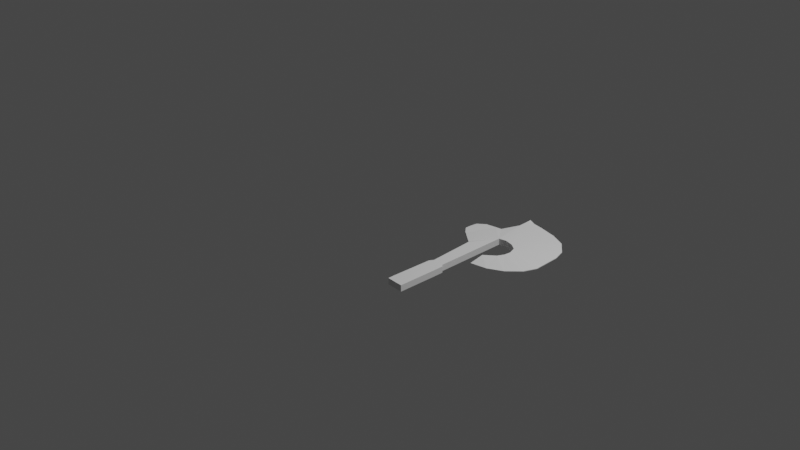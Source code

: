 # Source: Axe.blend  (saved by Blender 3.0.42; exported with 4.5.12 LTS)
import bpy
from mathutils import Matrix  # noqa: F401  (used for matrix-valued properties, if any)

bpy.ops.wm.read_factory_settings(use_empty=True)
scene = bpy.context.scene
scene.name = 'Scene'

# ---- collections
col_collection = bpy.data.collections.new('Collection'); scene.collection.children.link(col_collection)

# ---- world
world_world = bpy.data.worlds.new('World'); scene.world = world_world
world_world.use_nodes = True; world_world.node_tree.nodes.clear()
_N = world_world.node_tree.nodes; _L = world_world.node_tree.links
n0 = _N.new('ShaderNodeOutputWorld'); n0.name = 'World Output'; n0.location = (300, 300)
n1 = _N.new('ShaderNodeBackground'); n1.name = 'Background'; n1.location = (10, 300)
n1.inputs[0].default_value = (0.05088, 0.05088, 0.05088, 1.0)
_L.new(n1.outputs[0], n0.inputs[0])
n0.is_active_output = True
world_world.color = (0.05088, 0.05088, 0.05088)
world_world.use_sun_shadow = False
world_world.sun_shadow_jitter_overblur = 0.0

# ---- cameras
cam_camera = bpy.data.cameras.new('Camera')
cam_camera.clip_end = 100.0
cam_camera.ortho_scale = 7.314

# ---- lights
light_light = bpy.data.lights.new('Light', 'POINT')
light_light.transmission_factor = 0.0
light_light.energy = 1000.0
light_light.shadow_soft_size = 0.1
light_light.shadow_maximum_resolution = 0.006
light_light.use_absolute_resolution = True

# ---- meshes
me_plane = bpy.data.meshes.new('Plane')
me_plane.from_pydata([(1.012, -1.0, 0.0), (1.089, -1.003, 0.0), (1.092, -0.7723, 0.0), (1.095, -0.6014, 0.0), (1.095, -0.4842, 0.0), (1.073, -0.4653, 0.0), (1.076, 0.3102, 0.0), (1.152, 0.326, 0.0), (1.244, 0.3038, 0.0), (1.313, 0.2564, 0.0), (1.339, 0.1772, 0.0), (1.332, 0.1044, 0.0), (1.298, 0.03482, 0.0), (1.193, -0.05381, 0.0), (1.187, -0.2057, 0.02745), (1.358, -0.1741, 0.02745), (1.503, -0.09812, 0.02745), (1.627, 0.02849, 0.02745), (1.681, 0.1614, 0.02745), (1.671, 0.4494, 0.02745), (1.633, 0.5824, 0.02745), (1.519, 0.7153, 0.02745), (1.358, 0.7881, 0.02745), (1.171, 0.8324, 0.02745), (1.06, 0.8514, 0.02745), (0.9994, 0.8643, 0.01519), (1.001, 0.8145, 0.01519), (1.003, 0.7862, 0.01519), (1.003, 0.7431, 0.01519), (1.004, 0.6966, 0.01519), (0.9242, 0.5127, 0.01797), (0.8609, 0.5032, 0.01797), (0.7533, 0.4842, 0.01797), (0.6773, 0.4209, 0.01797), (0.6678, 0.364, 0.01797), (0.6647, 0.3228, 0.01797), (0.6647, 0.2785, 0.01797), (0.7216, 0.2121, 0.01797), (0.7438, 0.1962, 0.01797), (0.8102, 0.1424, 0.01797), (0.8894, 0.08229, 0.01797), (0.921, 0.04115, 0.01797), (0.9527, -0.4526, 0.0), (0.9274, -0.4937, 0.0), (0.9147, -0.921, 0.0), (0.9147, -0.9938, 0.0), (1.012, -1.0, 0.03013), (1.089, -1.003, 0.03013), (1.092, -0.7723, 0.03013), (1.095, -0.6014, 0.03013), (1.095, -0.4842, 0.03013), (1.073, -0.4653, 0.03013), (1.076, 0.3102, 0.03013), (1.152, 0.326, 0.03013), (1.244, 0.3038, 0.03013), (1.313, 0.2564, 0.03013), (1.339, 0.1772, 0.03013), (1.332, 0.1044, 0.03013), (1.298, 0.03482, 0.03013), (1.193, -0.05381, 0.03013), (1.187, -0.2057, 0.03013), (1.358, -0.1741, 0.03013), (1.503, -0.09812, 0.03013), (1.627, 0.02849, 0.03013), (1.681, 0.1614, 0.03013), (1.671, 0.4494, 0.03013), (1.633, 0.5824, 0.03013), (1.519, 0.7153, 0.03013), (1.358, 0.7881, 0.03013), (1.171, 0.8324, 0.03013), (1.06, 0.8514, 0.03013), (0.9994, 0.8643, 0.031), (1.001, 0.8145, 0.031), (1.003, 0.7862, 0.031), (1.003, 0.7431, 0.031), (1.004, 0.6966, 0.031), (0.9242, 0.5127, 0.03013), (0.8609, 0.5032, 0.03013), (0.7533, 0.4842, 0.03013), (0.6773, 0.4209, 0.03013), (0.6678, 0.364, 0.03013), (0.6647, 0.3228, 0.03013), (0.6647, 0.2785, 0.03013), (0.7216, 0.2121, 0.03013), (0.7438, 0.1962, 0.03013), (0.8102, 0.1424, 0.03013), (0.8894, 0.08229, 0.03013), (0.921, 0.04115, 0.03013), (0.9527, -0.4526, 0.03013), (0.9274, -0.4937, 0.03013), (0.9147, -0.921, 0.03013), (0.9147, -0.9938, 0.03013), (1.012, -1.0, 0.06574), (1.089, -1.003, 0.06574), (1.092, -0.7723, 0.06574), (1.095, -0.6014, 0.06574), (1.095, -0.4842, 0.06574), (1.073, -0.4653, 0.06574), (1.076, 0.3102, 0.06574), (1.152, 0.326, 0.06574), (1.244, 0.3038, 0.06574), (1.313, 0.2564, 0.06574), (1.339, 0.1772, 0.06574), (1.332, 0.1044, 0.06574), (1.298, 0.03482, 0.06574), (1.193, -0.05381, 0.06574), (1.187, -0.2057, 0.03397), (1.358, -0.1741, 0.03397), (1.503, -0.09812, 0.03397), (1.627, 0.02849, 0.03397), (1.681, 0.1614, 0.03397), (1.671, 0.4494, 0.03397), (1.633, 0.5824, 0.03397), (1.519, 0.7153, 0.03397), (1.358, 0.7881, 0.03397), (1.171, 0.8324, 0.03397), (1.06, 0.8514, 0.03397), (0.9994, 0.8643, 0.04968), (1.001, 0.8145, 0.04968), (1.003, 0.7862, 0.04968), (1.003, 0.7431, 0.04968), (1.004, 0.6966, 0.04968), (0.9242, 0.5127, 0.04443), (0.8609, 0.5032, 0.04443), (0.7533, 0.4842, 0.04443), (0.6773, 0.4209, 0.04443), (0.6678, 0.364, 0.04443), (0.6647, 0.3228, 0.04443), (0.6647, 0.2785, 0.04443), (0.7216, 0.2121, 0.04443), (0.7438, 0.1962, 0.04443), (0.8102, 0.1424, 0.04443), (0.8894, 0.08229, 0.04443), (0.921, 0.04115, 0.06574), (0.9527, -0.4526, 0.06574), (0.9274, -0.4937, 0.06574), (0.9147, -0.921, 0.06574), (0.9147, -0.9938, 0.06574)], [], [(26, 24, 25), (26, 23, 24), (22, 23, 28), (22, 8, 21), (27, 23, 26), (2, 43, 44), (0, 2, 44), (28, 23, 27), (16, 11, 12), (0, 44, 45), (21, 8, 20), (7, 29, 6), (16, 12, 15), (6, 29, 30), (38, 32, 34), (18, 19, 9), (33, 34, 32), (34, 37, 38), (6, 30, 31), (8, 29, 7), (35, 37, 34), (40, 41, 6), (41, 5, 6), (15, 12, 13), (36, 37, 35), (8, 9, 20), (10, 18, 9), (38, 39, 6), (18, 10, 17), (20, 9, 19), (17, 11, 16), (42, 5, 41), (3, 5, 43), (15, 13, 14), (22, 29, 8), (17, 10, 11), (43, 5, 42), (4, 5, 3), (80, 79, 125, 126), (3, 43, 2), (29, 22, 28), (1, 2, 0), (31, 38, 6), (6, 39, 40), (31, 32, 38), (53, 52, 98, 99), (46, 91, 137, 92), (66, 65, 111, 112), (79, 78, 124, 125), (52, 51, 97, 98), (65, 64, 110, 111), (78, 77, 123, 124), (51, 50, 96, 97), (91, 90, 136, 137), (64, 63, 109, 110), (77, 76, 122, 123), (50, 49, 95, 96), (90, 89, 135, 136), (63, 62, 108, 109), (76, 75, 121, 122), (49, 48, 94, 95), (89, 88, 134, 135), (62, 61, 107, 108), (47, 46, 92, 93), (75, 74, 120, 121), (48, 47, 93, 94), (88, 87, 133, 134), (61, 60, 106, 107), (74, 73, 119, 120), (87, 86, 132, 133), (60, 59, 105, 106), (73, 72, 118, 119), (86, 85, 131, 132), (59, 58, 104, 105), (72, 71, 117, 118), (85, 84, 130, 131), (58, 57, 103, 104), (71, 70, 116, 117), (84, 83, 129, 130), (57, 56, 102, 103), (70, 69, 115, 116), (83, 82, 128, 129), (56, 55, 101, 102), (69, 68, 114, 115), (82, 81, 127, 128), (55, 54, 100, 101), (68, 67, 113, 114), (81, 80, 126, 127), (17, 16, 62, 63), (44, 43, 89, 90), (4, 3, 49, 50), (31, 30, 76, 77), (18, 17, 63, 64), (45, 44, 90, 91), (5, 4, 50, 51), (32, 31, 77, 78), (19, 18, 64, 65), (6, 5, 51, 52), (33, 32, 78, 79), (20, 19, 65, 66), (0, 45, 91, 46), (7, 6, 52, 53), (34, 33, 79, 80), (21, 20, 66, 67), (8, 7, 53, 54), (35, 34, 80, 81), (22, 21, 67, 68), (9, 8, 54, 55), (36, 35, 81, 82), (23, 22, 68, 69), (10, 9, 55, 56), (37, 36, 82, 83), (24, 23, 69, 70), (11, 10, 56, 57), (38, 37, 83, 84), (25, 24, 70, 71), (12, 11, 57, 58), (39, 38, 84, 85), (26, 25, 71, 72), (13, 12, 58, 59), (40, 39, 85, 86), (27, 26, 72, 73), (14, 13, 59, 60), (41, 40, 86, 87), (1, 0, 46, 47), (28, 27, 73, 74), (15, 14, 60, 61), (42, 41, 87, 88), (2, 1, 47, 48), (29, 28, 74, 75), (16, 15, 61, 62), (43, 42, 88, 89), (3, 2, 48, 49), (30, 29, 75, 76), (118, 117, 116), (118, 116, 115), (114, 120, 115), (114, 113, 100), (119, 118, 115), (94, 136, 135), (92, 136, 94), (120, 119, 115), (108, 104, 103), (92, 137, 136), (113, 112, 100), (99, 98, 121), (108, 107, 104), (98, 122, 121), (130, 126, 124), (110, 101, 111), (125, 124, 126), (126, 130, 129), (98, 123, 122), (100, 99, 121), (127, 126, 129), (132, 98, 133), (133, 98, 97), (107, 105, 104), (128, 127, 129), (100, 112, 101), (102, 101, 110), (130, 98, 131), (110, 109, 102), (112, 111, 101), (109, 108, 103), (134, 133, 97), (95, 135, 97), (107, 106, 105), (114, 100, 121), (109, 103, 102), (135, 134, 97), (96, 95, 97), (95, 94, 135), (121, 120, 114), (93, 92, 94), (123, 98, 130), (98, 132, 131), (123, 130, 124), (67, 66, 112, 113), (54, 53, 99, 100)])
_uv = me_plane.uv_layers.new(name='UVMap')
_uv.uv.foreach_set('vector', [0.518, 0.7544, 0.5343, 0.7821, 0.5067, 0.7743, 0.518, 0.7544, 0.5834, 0.7979, 0.5343, 0.7821, 0.6688, 0.8195, 0.5834, 0.7979, 0.5338, 0.7257, 0.6688, 0.8195, 0.7251, 0.598, 0.75, 0.8241, 0.5246, 0.7433, 0.5834, 0.7979, 0.518, 0.7544, 0.8919, 0.1278, 0.7657, 0.2062, 0.8513, 0.02963, 0.9075, 0.01802, 0.8919, 0.1278, 0.8513, 0.02963, 0.5338, 0.7257, 0.5834, 0.7979, 0.5246, 0.7433, 0.9163, 0.4897, 0.8035, 0.5357, 0.8041, 0.5, 0.9075, 0.01802, 0.8513, 0.02963, 0.8668, 0.0, 0.75, 0.8241, 0.7251, 0.598, 0.8246, 0.7942, 0.683, 0.5876, 0.5443, 0.7071, 0.6555, 0.565, 0.9163, 0.4897, 0.8041, 0.5, 0.8732, 0.4279, 0.6555, 0.565, 0.5443, 0.7071, 0.5508, 0.6153, 0.5446, 0.4482, 0.4873, 0.5674, 0.4781, 0.5003, 0.9333, 0.633, 0.8683, 0.7482, 0.7635, 0.5935, 0.4698, 0.5255, 0.4781, 0.5003, 0.4873, 0.5674, 0.4781, 0.5003, 0.5322, 0.4499, 0.5446, 0.4482, 0.6555, 0.565, 0.5508, 0.6153, 0.527, 0.598, 0.7251, 0.598, 0.5443, 0.7071, 0.683, 0.5876, 0.4855, 0.4829, 0.5322, 0.4499, 0.4781, 0.5003, 0.6281, 0.4327, 0.6497, 0.4227, 0.6555, 0.565, 0.6497, 0.4227, 0.8189, 0.2487, 0.6555, 0.565, 0.8732, 0.4279, 0.8041, 0.5, 0.7805, 0.4417, 0.4949, 0.4649, 0.5322, 0.4499, 0.4855, 0.4829, 0.7251, 0.598, 0.7635, 0.5935, 0.8246, 0.7942, 0.7906, 0.5667, 0.9333, 0.633, 0.7635, 0.5935, 0.5446, 0.4482, 0.5831, 0.4404, 0.6555, 0.565, 0.9333, 0.633, 0.7906, 0.5667, 0.9396, 0.5674, 0.8246, 0.7942, 0.7635, 0.5935, 0.8683, 0.7482, 0.9396, 0.5674, 0.8035, 0.5357, 0.9163, 0.4897, 0.7673, 0.2283, 0.8189, 0.2487, 0.6497, 0.4227, 0.8568, 0.198, 0.8189, 0.2487, 0.7657, 0.2062, 0.8732, 0.4279, 0.7805, 0.4417, 0.8104, 0.3787, 0.6688, 0.8195, 0.5443, 0.7071, 0.7251, 0.598, 0.9396, 0.5674, 0.7906, 0.5667, 0.8035, 0.5357, 0.7657, 0.2062, 0.8189, 0.2487, 0.7673, 0.2283, 0.832, 0.2457, 0.8189, 0.2487, 0.8568, 0.198, 0.5367, 0.8925, 0.5367, 0.9189, 0.5302, 0.9189, 0.5302, 0.8925, 0.8568, 0.198, 0.7657, 0.2062, 0.8919, 0.1278, 0.5443, 0.7071, 0.6688, 0.8195, 0.5338, 0.7257, 0.9396, 0.0331, 0.8919, 0.1278, 0.9075, 0.01802, 0.527, 0.598, 0.5446, 0.4482, 0.6555, 0.565, 0.6555, 0.565, 0.5831, 0.4404, 0.6281, 0.4327, 0.527, 0.598, 0.4873, 0.5674, 0.5446, 0.4482, 0.4862, 0.8985, 0.4862, 0.9333, 0.4698, 0.9333, 0.4698, 0.8985, 0.5164, 0.8596, 0.5164, 0.9041, 0.5, 0.9041, 0.5, 0.8596, 0.9874, 0.4531, 0.9874, 0.5139, 0.9857, 0.5139, 0.9857, 0.4531, 0.5367, 0.9189, 0.5367, 0.9497, 0.5302, 0.9497, 0.5302, 0.9189, 0.956, 0.4928, 0.956, 0.8488, 0.9396, 0.8488, 0.9396, 0.4928, 0.9874, 0.5139, 0.9874, 0.646, 0.9857, 0.646, 0.9857, 0.5139, 0.561, 0.8241, 0.561, 0.8708, 0.5545, 0.8708, 0.5545, 0.8241, 0.5696, 0.838, 0.5813, 0.838, 0.5813, 0.8543, 0.5696, 0.8543, 0.9535, 0.4928, 0.9535, 0.4594, 0.9698, 0.4594, 0.9698, 0.4928, 0.9874, 0.646, 0.9874, 0.7074, 0.9857, 0.7074, 0.9857, 0.646, 0.561, 0.8708, 0.561, 0.8984, 0.5545, 0.8984, 0.5545, 0.8708, 0.9862, 0.0, 0.9862, 0.05376, 0.9698, 0.05376, 0.9698, 0.0, 0.9535, 0.4594, 0.9535, 0.2632, 0.9698, 0.2632, 0.9698, 0.4594, 0.9874, 0.7074, 0.9874, 0.7664, 0.9857, 0.7664, 0.9857, 0.7074, 0.9788, 0.7641, 0.9784, 0.8503, 0.9698, 0.8503, 0.9722, 0.7641, 0.9862, 0.05376, 0.9862, 0.1322, 0.9698, 0.1322, 0.9698, 0.05376, 0.9535, 0.2632, 0.9535, 0.2438, 0.9698, 0.2438, 0.9698, 0.2632, 0.5684, 0.8241, 0.5684, 0.8907, 0.5666, 0.8907, 0.5666, 0.8241, 0.5164, 0.8241, 0.5164, 0.8596, 0.5, 0.8596, 0.5, 0.8241, 0.9784, 0.8503, 0.9784, 0.8716, 0.9698, 0.8716, 0.9698, 0.8503, 0.9862, 0.1322, 0.9862, 0.2383, 0.9698, 0.2383, 0.9698, 0.1322, 0.9535, 0.2438, 0.9535, 0.01813, 0.9698, 0.01813, 0.9698, 0.2438, 0.5684, 0.8907, 0.5684, 0.969, 0.5666, 0.969, 0.5666, 0.8907, 0.9784, 0.8716, 0.9784, 0.8914, 0.9698, 0.8914, 0.9698, 0.8716, 0.9535, 0.01813, 0.9535, 0.0, 0.96, 0.0, 0.9698, 0.01813, 0.9862, 0.2383, 0.9862, 0.3081, 0.9698, 0.3081, 0.9844, 0.2383, 0.9784, 0.8914, 0.9784, 0.9043, 0.9698, 0.9043, 0.9698, 0.8914, 0.5489, 0.8241, 0.5489, 0.8607, 0.5423, 0.8607, 0.5423, 0.8241, 0.9862, 0.3081, 0.9862, 0.3512, 0.9698, 0.3512, 0.9698, 0.3081, 0.9784, 0.9043, 0.9784, 0.9271, 0.9698, 0.9271, 0.9698, 0.9043, 0.5489, 0.8607, 0.5489, 0.8914, 0.5423, 0.8914, 0.5423, 0.8607, 0.9862, 0.3512, 0.9862, 0.3839, 0.9698, 0.3839, 0.9698, 0.3512, 0.9771, 0.7641, 0.9767, 0.7356, 0.9784, 0.7356, 0.9857, 0.7641, 0.5489, 0.8914, 0.5489, 0.9016, 0.5423, 0.9016, 0.5423, 0.8914, 0.9862, 0.3839, 0.9862, 0.4174, 0.9698, 0.4174, 0.9698, 0.3839, 0.9767, 0.7356, 0.9767, 0.684, 0.9784, 0.684, 0.9784, 0.7356, 0.5367, 0.8241, 0.5367, 0.8533, 0.5302, 0.8533, 0.5302, 0.8241, 0.9862, 0.4174, 0.9862, 0.4531, 0.9698, 0.4531, 0.9698, 0.4174, 0.9767, 0.684, 0.9767, 0.5959, 0.9784, 0.5959, 0.9784, 0.684, 0.5367, 0.8533, 0.5367, 0.8736, 0.5302, 0.8736, 0.5302, 0.8533, 0.4862, 0.8241, 0.4862, 0.8563, 0.4698, 0.8563, 0.4698, 0.8241, 0.9767, 0.5959, 0.9767, 0.5166, 0.9784, 0.5166, 0.9784, 0.5959, 0.5367, 0.8736, 0.5367, 0.8925, 0.5302, 0.8925, 0.5302, 0.8736, 0.9887, 0.7074, 0.9887, 0.7664, 0.9874, 0.7664, 0.9874, 0.7074, 0.9396, 0.4594, 0.9396, 0.2632, 0.9535, 0.2632, 0.9535, 0.4594, 1.0, 0.0, 1.0, 0.05376, 0.9862, 0.05376, 0.9862, 0.0, 0.5666, 0.8708, 0.5666, 0.8984, 0.561, 0.8984, 0.561, 0.8708, 0.9887, 0.646, 0.9887, 0.7074, 0.9874, 0.7074, 0.9874, 0.646, 0.9396, 0.4928, 0.9396, 0.4594, 0.9535, 0.4594, 0.9535, 0.4928, 0.5696, 0.8241, 0.5813, 0.8241, 0.5813, 0.838, 0.5696, 0.838, 0.5666, 0.8241, 0.5666, 0.8708, 0.561, 0.8708, 0.561, 0.8241, 0.9887, 0.5139, 0.9887, 0.646, 0.9874, 0.646, 0.9874, 0.5139, 0.9698, 0.4928, 0.9698, 0.8488, 0.956, 0.8488, 0.956, 0.4928, 0.5423, 0.9189, 0.5423, 0.9497, 0.5367, 0.9497, 0.5367, 0.9189, 0.9887, 0.4531, 0.9887, 0.5139, 0.9874, 0.5139, 0.9874, 0.4531, 0.5302, 0.8596, 0.5302, 0.9041, 0.5164, 0.9041, 0.5164, 0.8596, 0.5, 0.8985, 0.5, 0.9333, 0.4862, 0.9333, 0.4862, 0.8985, 0.5423, 0.8925, 0.5423, 0.9189, 0.5367, 0.9189, 0.5367, 0.8925, 0.9754, 0.5166, 0.9754, 0.4531, 0.9767, 0.4531, 0.9767, 0.5166, 0.5, 0.8563, 0.5, 0.8985, 0.4862, 0.8985, 0.4862, 0.8563, 0.5423, 0.8736, 0.5423, 0.8925, 0.5367, 0.8925, 0.5367, 0.8736, 0.9754, 0.5959, 0.9754, 0.5166, 0.9767, 0.5166, 0.9767, 0.5959, 0.5, 0.8241, 0.5, 0.8563, 0.4862, 0.8563, 0.4862, 0.8241, 0.5423, 0.8533, 0.5423, 0.8736, 0.5367, 0.8736, 0.5367, 0.8533, 0.9754, 0.684, 0.9754, 0.5959, 0.9767, 0.5959, 0.9767, 0.684, 1.0, 0.4174, 1.0, 0.4531, 0.9862, 0.4531, 0.9862, 0.4174, 0.5423, 0.8241, 0.5423, 0.8533, 0.5367, 0.8533, 0.5367, 0.8241, 0.9754, 0.7356, 0.9754, 0.684, 0.9767, 0.684, 0.9767, 0.7356, 1.0, 0.3839, 1.0, 0.4174, 0.9862, 0.4174, 0.9862, 0.3839, 0.5545, 0.8914, 0.5545, 0.9016, 0.5489, 0.9016, 0.5489, 0.8914, 0.9698, 0.7641, 0.9754, 0.7356, 0.9767, 0.7356, 0.9771, 0.7641, 1.0, 0.3512, 1.0, 0.3839, 0.9862, 0.3839, 0.9862, 0.3512, 0.5545, 0.8607, 0.5545, 0.8914, 0.5489, 0.8914, 0.5489, 0.8607, 0.9857, 0.9043, 0.9857, 0.9271, 0.9784, 0.9271, 0.9784, 0.9043, 1.0, 0.3081, 1.0, 0.3512, 0.9862, 0.3512, 0.9862, 0.3081, 0.5545, 0.8241, 0.5545, 0.8607, 0.5489, 0.8607, 0.5489, 0.8241, 0.9857, 0.8914, 0.9857, 0.9043, 0.9784, 0.9043, 0.9784, 0.8914, 0.9874, 0.2383, 1.0, 0.3081, 0.9862, 0.3081, 0.9862, 0.2383, 0.9479, 0.01813, 0.9479, 0.0, 0.9535, 0.0, 0.9535, 0.01813, 0.5302, 0.8241, 0.5302, 0.8596, 0.5164, 0.8596, 0.5164, 0.8241, 0.9857, 0.8716, 0.9857, 0.8914, 0.9784, 0.8914, 0.9784, 0.8716, 0.5696, 0.8907, 0.5696, 0.969, 0.5684, 0.969, 0.5684, 0.8907, 0.9396, 0.2438, 0.9479, 0.01813, 0.9535, 0.01813, 0.9535, 0.2438, 1.0, 0.1322, 1.0, 0.2383, 0.9862, 0.2383, 0.9862, 0.1322, 0.9857, 0.8503, 0.9857, 0.8716, 0.9784, 0.8716, 0.9784, 0.8503, 0.5696, 0.8241, 0.5696, 0.8907, 0.5684, 0.8907, 0.5684, 0.8241, 0.9396, 0.2632, 0.9396, 0.2438, 0.9535, 0.2438, 0.9535, 0.2632, 1.0, 0.05376, 1.0, 0.1322, 0.9862, 0.1322, 0.9862, 0.05376, 0.9844, 0.7641, 0.9857, 0.8503, 0.9784, 0.8503, 0.9788, 0.7641, 0.04812, 0.06978, 0.03686, 0.04986, 0.06448, 0.04204, 0.04812, 0.06978, 0.06448, 0.04204, 0.1136, 0.02625, 0.199, 0.004642, 0.06396, 0.09848, 0.1136, 0.02625, 0.199, 0.004642, 0.2801, 0.0, 0.2553, 0.2262, 0.05479, 0.08091, 0.04812, 0.06978, 0.1136, 0.02625, 0.422, 0.6964, 0.3815, 0.7945, 0.2959, 0.618, 0.4377, 0.8061, 0.3815, 0.7945, 0.422, 0.6964, 0.06396, 0.09848, 0.05479, 0.08091, 0.1136, 0.02625, 0.4465, 0.3344, 0.3343, 0.3242, 0.3337, 0.2885, 0.4377, 0.8061, 0.397, 0.8242, 0.3815, 0.7945, 0.2801, 0.0, 0.3548, 0.02991, 0.2553, 0.2262, 0.2132, 0.2366, 0.1857, 0.2592, 0.07451, 0.117, 0.4465, 0.3344, 0.4034, 0.3962, 0.3343, 0.3242, 0.1857, 0.2592, 0.08097, 0.2088, 0.07451, 0.117, 0.07478, 0.376, 0.008238, 0.3238, 0.01747, 0.2567, 0.4635, 0.1911, 0.2937, 0.2307, 0.3984, 0.07595, 0.0, 0.2986, 0.01747, 0.2567, 0.008238, 0.3238, 0.008238, 0.3238, 0.07478, 0.376, 0.0624, 0.3742, 0.1857, 0.2592, 0.05722, 0.2261, 0.08097, 0.2088, 0.2553, 0.2262, 0.2132, 0.2366, 0.07451, 0.117, 0.01569, 0.3412, 0.008238, 0.3238, 0.0624, 0.3742, 0.1582, 0.3914, 0.1857, 0.2592, 0.1797, 0.4016, 0.1797, 0.4016, 0.1857, 0.2592, 0.3491, 0.5755, 0.4034, 0.3962, 0.3106, 0.3825, 0.3343, 0.3242, 0.0251, 0.3593, 0.01569, 0.3412, 0.0624, 0.3742, 0.2553, 0.2262, 0.3548, 0.02991, 0.2937, 0.2307, 0.3208, 0.2575, 0.2937, 0.2307, 0.4635, 0.1911, 0.07478, 0.376, 0.1857, 0.2592, 0.1133, 0.3837, 0.4635, 0.1911, 0.4698, 0.2567, 0.3208, 0.2575, 0.3548, 0.02991, 0.3984, 0.07595, 0.2937, 0.2307, 0.4698, 0.2567, 0.4465, 0.3344, 0.3337, 0.2885, 0.2975, 0.5958, 0.1797, 0.4016, 0.3491, 0.5755, 0.387, 0.6261, 0.2959, 0.618, 0.3491, 0.5755, 0.4034, 0.3962, 0.3406, 0.4454, 0.3106, 0.3825, 0.199, 0.004642, 0.2553, 0.2262, 0.07451, 0.117, 0.4698, 0.2567, 0.3337, 0.2885, 0.3208, 0.2575, 0.2959, 0.618, 0.2975, 0.5958, 0.3491, 0.5755, 0.3621, 0.5785, 0.387, 0.6261, 0.3491, 0.5755, 0.387, 0.6261, 0.422, 0.6964, 0.2959, 0.618, 0.07451, 0.117, 0.06396, 0.09848, 0.199, 0.004642, 0.4698, 0.7911, 0.4377, 0.8061, 0.422, 0.6964, 0.05722, 0.2261, 0.1857, 0.2592, 0.07478, 0.376, 0.1857, 0.2592, 0.1582, 0.3914, 0.1133, 0.3837, 0.05722, 0.2261, 0.07478, 0.376, 0.01747, 0.2567, 0.9767, 0.5166, 0.9767, 0.4531, 0.9784, 0.4531, 0.9784, 0.5166, 0.4862, 0.8563, 0.4862, 0.8985, 0.4698, 0.8985, 0.4698, 0.8563])
me_plane.use_remesh_fix_poles = True
me_plane.use_remesh_preserve_attributes = False
me_plane.update()

# ---- objects
ob_light = bpy.data.objects.new('Light', light_light)
ob_camera = bpy.data.objects.new('Camera', cam_camera)
ob_plane = bpy.data.objects.new('Plane', me_plane)

# ---- transforms, parenting, visibility, modifiers, constraints
ob_light.location = (4.076, 1.005, 5.904)
ob_light.rotation_euler = (0.6503, 0.05522, 1.866)
ob_light.lock_rotations_4d = False
ob_light.empty_display_type = 'ARROWS'
ob_light.color = (0.0, 0.0, 0.0, 0.0)
ob_light.lineart.crease_threshold = 0.0
ob_camera.location = (7.359, -6.926, 4.958)
ob_camera.rotation_euler = (1.109, 0.0, 0.8149)
ob_camera.lock_rotations_4d = False
ob_camera.empty_display_type = 'ARROWS'
ob_camera.color = (0.0, 0.0, 0.0, 0.0)
ob_camera.display_type = 'WIRE'
ob_camera.lineart.crease_threshold = 0.0
ob_plane.location = (0.0, 0.0, 0.0)

# ---- collection membership
col_collection.objects.link(ob_light)
col_collection.objects.link(ob_camera)
col_collection.objects.link(ob_plane)

# ---- scene / render settings (as saved in the file)
scene.camera = ob_camera
scene.frame_start = 1; scene.frame_end = 250; scene.frame_set(1)
scene.render.engine = 'BLENDER_EEVEE_NEXT'
scene.cycles.sampling_pattern = 'TABULATED_SOBOL'
scene.cycles.use_light_tree = False
scene.view_settings.view_transform = 'Filmic'
bpy.context.view_layer.update()
